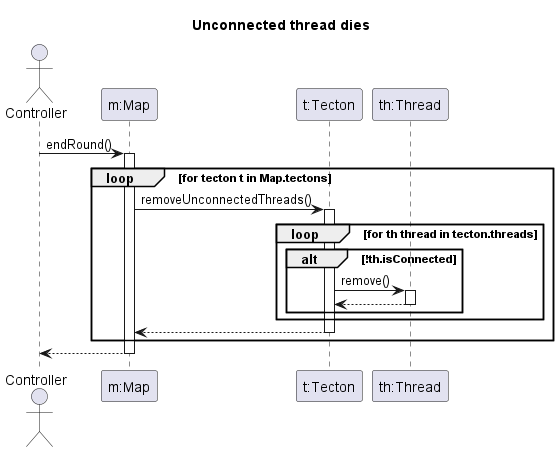

The diagram above was rendered by PlantUML. Its source (embedded in the PNG):
@startuml

' Kész: Dúcz

title Unconnected thread dies

actor Controller
participant "m:Map" as M
participant "t:Tecton" as T
participant "th:Thread" as Th

Controller -> M : endRound()

activate M

    loop for tecton t in Map.tectons
        M -> T : removeUnconnectedThreads()
        activate T

            loop for th thread in tecton.threads
            alt !th.isConnected

                T -> Th : remove()
                activate Th
                Th --> T
                deactivate Th
            end
            end

        T --> M
        deactivate T
    end
M --> Controller
deactivate M

@enduml